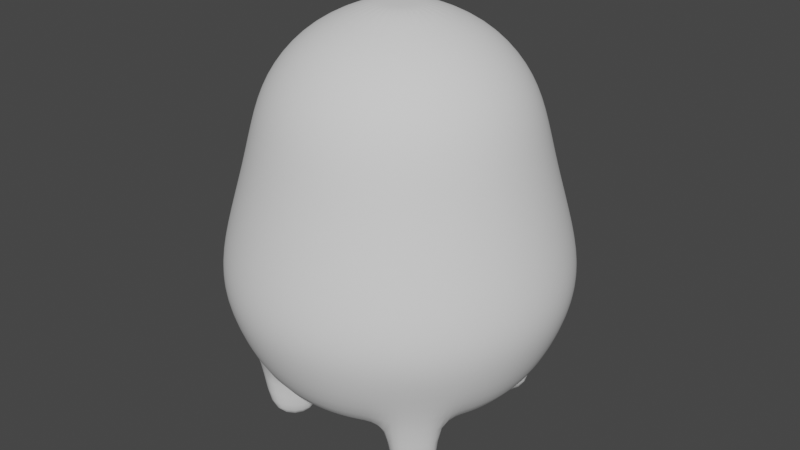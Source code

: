# Source: bean.blend  (saved by Blender 2.90.8; exported with 4.5.12 LTS)
import bpy
from mathutils import Matrix  # noqa: F401  (used for matrix-valued properties, if any)

bpy.ops.wm.read_factory_settings(use_empty=True)
scene = bpy.context.scene
scene.name = 'Scene'

# ---- collections
col_collection = bpy.data.collections.new('Collection'); scene.collection.children.link(col_collection)

# ---- world
world_world = bpy.data.worlds.new('World'); scene.world = world_world
world_world.use_nodes = True; world_world.node_tree.nodes.clear()
_N = world_world.node_tree.nodes; _L = world_world.node_tree.links
n0 = _N.new('ShaderNodeOutputWorld'); n0.name = 'World Output'; n0.location = (300, 300)
n1 = _N.new('ShaderNodeBackground'); n1.name = 'Background'; n1.location = (10, 300)
n1.inputs[0].default_value = (0.05088, 0.05088, 0.05088, 1.0)
_L.new(n1.outputs[0], n0.inputs[0])
n0.is_active_output = True
world_world.color = (0.05088, 0.05088, 0.05088)
world_world.use_sun_shadow = False
world_world.sun_shadow_jitter_overblur = 0.0

# ---- meshes
me_cylinder = bpy.data.meshes.new('Cylinder')
me_cylinder.from_pydata([(-1.264e-09, 1.23, -0.04192), (-8.144e-10, 1.07, 1.026), (0.2401, 1.207, -0.04192), (0.2088, 1.05, 1.026), (0.4709, 1.137, -0.04192), (0.4095, 0.9886, 1.026), (0.6836, 1.023, -0.04192), (0.5945, 0.8897, 1.026), (0.8701, 0.8701, -0.04192), (0.7567, 0.7567, 1.026), (1.023, 0.6836, -0.04192), (0.8897, 0.5945, 1.026), (1.137, 0.4709, -0.04192), (0.9886, 0.4095, 1.026), (1.207, 0.2401, -0.04192), (1.05, 0.2088, 1.026), (1.23, 1.853e-10, -0.04192), (1.07, 1.087e-10, 1.026), (1.207, -0.2401, -0.04192), (1.05, -0.2088, 1.026), (1.137, -0.4709, -0.04192), (0.9886, -0.4095, 1.026), (1.023, -0.6836, -0.04192), (0.8897, -0.5945, 1.026), (0.8701, -0.8701, -0.04192), (0.7567, -0.7567, 1.026), (0.6836, -1.023, -0.04192), (0.5945, -0.8897, 1.026), (0.4709, -1.137, -0.04192), (0.4095, -0.9886, 1.026), (0.2401, -1.207, -0.04192), (0.2088, -1.05, 1.026), (-1.264e-09, -1.23, -0.04192), (-8.144e-10, -1.07, 1.026), (-0.2401, -1.207, -0.04192), (-0.2088, -1.05, 1.026), (-0.4709, -1.137, -0.04192), (-0.4095, -0.9886, 1.026), (-0.6836, -1.023, -0.04192), (-0.5945, -0.8897, 1.026), (-0.8701, -0.8701, -0.04192), (-0.7567, -0.7567, 1.026), (-1.023, -0.6836, -0.04192), (-0.8897, -0.5945, 1.026), (-1.137, -0.4709, -0.04192), (-0.9886, -0.4095, 1.026), (-1.207, -0.2401, -0.04192), (-1.05, -0.2088, 1.026), (-1.23, 1.853e-10, -0.04192), (-1.07, 1.087e-10, 1.026), (-1.207, 0.2401, -0.04192), (-1.05, 0.2088, 1.026), (-1.137, 0.4709, -0.04192), (-0.9886, 0.4095, 1.026), (-1.023, 0.6836, -0.04192), (-0.8897, 0.5945, 1.026), (-0.8701, 0.8701, -0.04192), (-0.7567, 0.7567, 1.026), (-0.6836, 1.023, -0.04192), (-0.5945, 0.8897, 1.026), (-0.4709, 1.137, -0.04192), (-0.4095, 0.9886, 1.026), (-0.2401, 1.207, -0.04192), (-0.2088, 1.05, 1.026), (0.1922, 0.9664, 1.397), (3.984e-10, 0.9853, 1.397), (0.3771, 0.9103, 1.397), (0.5474, 0.8192, 1.397), (0.6967, 0.6967, 1.397), (0.8192, 0.5474, 1.397), (0.9103, 0.3771, 1.397), (0.9664, 0.1922, 1.397), (0.9853, 5.379e-08, 1.397), (0.9664, -0.1922, 1.397), (0.9103, -0.3771, 1.397), (0.8192, -0.5474, 1.397), (0.6967, -0.6967, 1.397), (0.5474, -0.8192, 1.397), (0.3771, -0.9103, 1.397), (0.1922, -0.9664, 1.397), (3.984e-10, -0.9853, 1.397), (-0.1922, -0.9664, 1.397), (-0.3771, -0.9103, 1.397), (-0.5474, -0.8192, 1.397), (-0.6967, -0.6967, 1.397), (-0.8192, -0.5474, 1.397), (-0.9103, -0.3771, 1.397), (-0.9664, -0.1922, 1.397), (-0.9853, 5.379e-08, 1.397), (-0.9664, 0.1922, 1.397), (-0.9103, 0.3771, 1.397), (-0.8192, 0.5474, 1.397), (-0.6967, 0.6967, 1.397), (-0.5474, 0.8192, 1.397), (-0.3771, 0.9103, 1.397), (-0.1922, 0.9664, 1.397), (0.169, 0.8495, 1.671), (1.721e-08, 0.8662, 1.671), (0.3315, 0.8002, 1.671), (0.4812, 0.7202, 1.671), (0.6125, 0.6125, 1.671), (0.7202, 0.4812, 1.671), (0.8002, 0.3315, 1.671), (0.8495, 0.169, 1.671), (0.8662, 5.201e-08, 1.671), (0.8495, -0.169, 1.671), (0.8002, -0.3315, 1.671), (0.7202, -0.4812, 1.671), (0.6125, -0.6125, 1.671), (0.4812, -0.7202, 1.671), (0.3315, -0.8002, 1.671), (0.169, -0.8495, 1.671), (1.721e-08, -0.8662, 1.671), (-0.169, -0.8495, 1.671), (-0.3315, -0.8002, 1.671), (-0.4812, -0.7202, 1.671), (-0.6125, -0.6125, 1.671), (-0.7202, -0.4812, 1.671), (-0.8002, -0.3315, 1.671), (-0.8495, -0.169, 1.671), (-0.8662, 5.201e-08, 1.671), (-0.8495, 0.169, 1.671), (-0.8002, 0.3315, 1.671), (-0.7202, 0.4812, 1.671), (-0.6125, 0.6125, 1.671), (-0.4812, 0.7202, 1.671), (-0.3315, 0.8002, 1.671), (-0.169, 0.8495, 1.671), (0.1205, 0.6057, 1.936), (7.525e-09, 0.6175, 1.936), (0.2363, 0.5705, 1.936), (0.3431, 0.5135, 1.936), (0.4367, 0.4367, 1.936), (0.5135, 0.3431, 1.936), (0.5705, 0.2363, 1.936), (0.6057, 0.1205, 1.936), (0.6175, 5.526e-08, 1.936), (0.6057, -0.1205, 1.936), (0.5705, -0.2363, 1.936), (0.5135, -0.3431, 1.936), (0.4367, -0.4367, 1.936), (0.3431, -0.5135, 1.936), (0.2363, -0.5705, 1.936), (0.1205, -0.6057, 1.936), (7.525e-09, -0.6175, 1.936), (-0.1205, -0.6057, 1.936), (-0.2363, -0.5705, 1.936), (-0.3431, -0.5135, 1.936), (-0.4367, -0.4367, 1.936), (-0.5135, -0.3431, 1.936), (-0.5705, -0.2363, 1.936), (-0.6057, -0.1205, 1.936), (-0.6175, 5.526e-08, 1.936), (-0.6057, 0.1205, 1.936), (-0.5705, 0.2363, 1.936), (-0.5135, 0.3431, 1.936), (-0.4367, 0.4367, 1.936), (-0.3431, 0.5135, 1.936), (-0.2363, 0.5705, 1.936), (-0.1205, 0.6057, 1.936), (0.04644, 0.2335, 2.107), (2.449e-08, 0.2381, 2.107), (0.0911, 0.2199, 2.107), (0.1323, 0.1979, 2.107), (0.1683, 0.1683, 2.107), (0.1979, 0.1323, 2.107), (0.2199, 0.0911, 2.107), (0.2335, 0.04644, 2.107), (0.2381, 3.504e-08, 2.107), (0.2335, -0.04644, 2.107), (0.2199, -0.0911, 2.107), (0.1979, -0.1323, 2.107), (0.1683, -0.1683, 2.107), (0.1323, -0.1979, 2.107), (0.0911, -0.2199, 2.107), (0.04644, -0.2335, 2.107), (2.449e-08, -0.2381, 2.107), (-0.04644, -0.2335, 2.107), (-0.0911, -0.2199, 2.107), (-0.1323, -0.1979, 2.107), (-0.1683, -0.1683, 2.107), (-0.1979, -0.1323, 2.107), (-0.2199, -0.0911, 2.107), (-0.2335, -0.04644, 2.107), (-0.2381, 3.504e-08, 2.107), (-0.2335, 0.04644, 2.107), (-0.2199, 0.0911, 2.107), (-0.1979, 0.1323, 2.107), (-0.1683, 0.1683, 2.107), (-0.1323, 0.1979, 2.107), (-0.0911, 0.2199, 2.107), (-0.04644, 0.2335, 2.107), (-2.628e-09, 1.225, 0.5218), (0.239, 1.201, 0.5218), (0.4688, 1.132, 0.5218), (0.6806, 1.019, 0.5218), (0.8662, 0.8662, 0.5218), (1.019, 0.6806, 0.5218), (1.132, 0.4688, 0.5218), (1.201, 0.239, 0.5218), (1.225, 1.063e-09, 0.5218), (1.201, -0.239, 0.5218), (1.132, -0.4688, 0.5218), (1.019, -0.6806, 0.5218), (0.8662, -0.8662, 0.5218), (0.6806, -1.019, 0.5218), (0.4688, -1.132, 0.5218), (0.239, -1.201, 0.5218), (-2.628e-09, -1.225, 0.5218), (-0.239, -1.201, 0.5218), (-0.4688, -1.132, 0.5218), (-0.6806, -1.019, 0.5218), (-0.8662, -0.8662, 0.5218), (-1.019, -0.6806, 0.5218), (-1.132, -0.4688, 0.5218), (-1.201, -0.239, 0.5218), (-1.225, 1.063e-09, 0.5218), (-1.201, 0.239, 0.5218), (-1.132, 0.4688, 0.5218), (-1.019, 0.6806, 0.5218), (-0.8662, 0.8662, 0.5218), (-0.6806, 1.019, 0.5218), (-0.4688, 1.132, 0.5218), (-0.239, 1.201, 0.5218), (0.2486, 1.25, 0.2326), (0.4877, 1.177, 0.2326), (0.7081, 1.06, 0.2326), (0.9012, 0.9012, 0.2326), (1.06, 0.7081, 0.2326), (1.177, 0.4877, 0.2326), (1.25, 0.2486, 0.2326), (1.274, 1.395e-09, 0.2326), (1.25, -0.2486, 0.2326), (1.177, -0.4877, 0.2326), (1.06, -0.7081, 0.2326), (0.9012, -0.9012, 0.2326), (0.7081, -1.06, 0.2326), (0.4877, -1.177, 0.2326), (0.2486, -1.25, 0.2326), (-2.771e-09, -1.274, 0.2326), (-0.2486, -1.25, 0.2326), (-0.4877, -1.177, 0.2326), (-0.7081, -1.06, 0.2326), (-0.9012, -0.9012, 0.2326), (-1.06, -0.7081, 0.2326), (-1.177, -0.4877, 0.2326), (-1.25, -0.2486, 0.2326), (-1.274, 1.395e-09, 0.2326), (-1.25, 0.2486, 0.2326), (-1.177, 0.4877, 0.2326), (-1.06, 0.7081, 0.2326), (-0.9012, 0.9012, 0.2326), (-0.7081, 1.06, 0.2326), (-0.4877, 1.177, 0.2326), (-0.2486, 1.25, 0.2326), (-2.771e-09, 1.274, 0.2326), (1.386e-09, 1.014, -0.5258), (0.1979, 0.9949, -0.5258), (0.3882, 0.9372, -0.5258), (0.5636, 0.8435, -0.5258), (0.7173, 0.7173, -0.5258), (0.8435, 0.5636, -0.5258), (0.9372, 0.3882, -0.5258), (0.9949, 0.1979, -0.5258), (1.014, 1.507e-09, -0.5258), (0.9949, -0.1979, -0.5258), (0.9372, -0.3882, -0.5258), (0.8435, -0.5636, -0.5258), (0.7173, -0.7173, -0.5258), (0.5636, -0.8435, -0.5258), (0.3882, -0.9372, -0.5258), (0.1979, -0.9949, -0.5258), (1.386e-09, -1.014, -0.5258), (-0.1979, -0.9949, -0.5258), (-0.3882, -0.9372, -0.5258), (-0.5636, -0.8435, -0.5258), (-0.7173, -0.7173, -0.5258), (-0.8435, -0.5636, -0.5258), (-0.9372, -0.3882, -0.5258), (-0.9949, -0.1979, -0.5258), (-1.014, 1.507e-09, -0.5258), (-0.9949, 0.1979, -0.5258), (-0.9372, 0.3882, -0.5258), (-0.8435, 0.5636, -0.5258), (-0.7173, 0.7173, -0.5258), (-0.5636, 0.8435, -0.5258), (-0.3882, 0.9372, -0.5258), (-0.1979, 0.9949, -0.5258), (-0.2375, 0.5734, -0.6987), (-0.3448, 0.5161, -0.6987), (-0.4389, 0.4389, -0.6987), (-0.5161, 0.3448, -0.6987), (-0.5734, 0.2375, -0.6987), (-0.6088, 0.1211, -0.6987), (-0.6207, 3.609e-09, -0.6987), (-0.6088, -0.1211, -0.6987), (-0.5734, -0.2375, -0.6987), (-0.5161, -0.3448, -0.6987), (-0.4389, -0.4389, -0.6987), (-0.3448, -0.5161, -0.6987), (-0.2375, -0.5734, -0.6987), (-0.1211, -0.6088, -0.6987), (-1.347e-09, -0.6207, -0.6987), (0.1211, -0.6088, -0.6987), (0.2375, -0.5734, -0.6987), (0.3448, -0.5161, -0.6987), (0.4389, -0.4389, -0.6987), (0.5161, -0.3448, -0.6987), (0.5734, -0.2375, -0.6987), (0.6088, -0.1211, -0.6987), (0.6207, 3.609e-09, -0.6987), (0.6088, 0.1211, -0.6987), (0.5734, 0.2375, -0.6987), (0.5161, 0.3448, -0.6987), (0.4389, 0.4389, -0.6987), (0.3448, 0.5161, -0.6987), (0.2375, 0.5734, -0.6987), (0.1211, 0.6088, -0.6987), (-1.347e-09, 0.6207, -0.6987), (-0.1211, 0.6088, -0.6987), (-1.729e-08, 4.084e-10, -0.7135), (0.4355, 0.9791, -1.044), (0.6108, 0.8853, -1.044), (0.7646, 0.7592, -1.044), (0.3921, 0.5579, -1.044), (0.4861, 0.4807, -1.044), (0.2848, 0.6153, -1.044), (-0.5636, -0.8356, -1.044), (-0.7173, -0.7094, -1.044), (-0.8435, -0.5557, -1.044), (-0.4389, -0.431, -1.044), (-0.5161, -0.337, -1.044), (-0.3448, -0.5082, -1.044), (0.8514, -0.5471, -1.014), (0.7253, -0.7008, -1.014), (0.5715, -0.827, -1.014), (-0.8355, 0.5801, -1.014), (-0.7094, 0.7338, -1.014), (-0.5556, 0.86, -1.014), (-0.412, 0.4785, -1.097), (-0.318, 0.5557, -1.097), (-0.4892, 0.3845, -1.097), (0.453, -0.4054, -1.101), (0.3589, -0.4826, -1.101), (0.5302, -0.3113, -1.101), (2.48e-08, 4.191e-08, 2.107)], [], [(192, 1, 3, 193), (193, 3, 5, 194), (194, 5, 7, 195), (195, 7, 9, 196), (196, 9, 11, 197), (197, 11, 13, 198), (198, 13, 15, 199), (199, 15, 17, 200), (200, 17, 19, 201), (201, 19, 21, 202), (202, 21, 23, 203), (203, 23, 25, 204), (204, 25, 27, 205), (205, 27, 29, 206), (206, 29, 31, 207), (207, 31, 33, 208), (208, 33, 35, 209), (209, 35, 37, 210), (210, 37, 39, 211), (211, 39, 41, 212), (212, 41, 43, 213), (213, 43, 45, 214), (214, 45, 47, 215), (215, 47, 49, 216), (216, 49, 51, 217), (217, 51, 53, 218), (218, 53, 55, 219), (219, 55, 57, 220), (220, 57, 59, 221), (221, 59, 61, 222), (7, 5, 66, 67), (222, 61, 63, 223), (223, 63, 1, 192), (58, 60, 286, 285), (84, 83, 115, 116), (25, 23, 75, 76), (43, 41, 84, 85), (61, 59, 93, 94), (17, 15, 71, 72), (35, 33, 80, 81), (53, 51, 89, 90), (9, 7, 67, 68), (27, 25, 76, 77), (45, 43, 85, 86), (63, 61, 94, 95), (19, 17, 72, 73), (37, 35, 81, 82), (55, 53, 90, 91), (11, 9, 68, 69), (29, 27, 77, 78), (47, 45, 86, 87), (3, 1, 65, 64), (1, 63, 95, 65), (21, 19, 73, 74), (39, 37, 82, 83), (57, 55, 91, 92), (13, 11, 69, 70), (31, 29, 78, 79), (49, 47, 87, 88), (5, 3, 64, 66), (23, 21, 74, 75), (41, 39, 83, 84), (59, 57, 92, 93), (15, 13, 70, 71), (33, 31, 79, 80), (51, 49, 88, 89), (119, 118, 150, 151), (71, 70, 102, 103), (85, 84, 116, 117), (72, 71, 103, 104), (86, 85, 117, 118), (73, 72, 104, 105), (87, 86, 118, 119), (74, 73, 105, 106), (88, 87, 119, 120), (75, 74, 106, 107), (89, 88, 120, 121), (76, 75, 107, 108), (90, 89, 121, 122), (77, 76, 108, 109), (91, 90, 122, 123), (78, 77, 109, 110), (64, 65, 97, 96), (92, 91, 123, 124), (79, 78, 110, 111), (66, 64, 96, 98), (93, 92, 124, 125), (80, 79, 111, 112), (67, 66, 98, 99), (94, 93, 125, 126), (81, 80, 112, 113), (68, 67, 99, 100), (95, 94, 126, 127), (82, 81, 113, 114), (69, 68, 100, 101), (65, 95, 127, 97), (83, 82, 114, 115), (70, 69, 101, 102), (154, 153, 185, 186), (106, 105, 137, 138), (120, 119, 151, 152), (107, 106, 138, 139), (121, 120, 152, 153), (108, 107, 139, 140), (122, 121, 153, 154), (109, 108, 140, 141), (123, 122, 154, 155), (110, 109, 141, 142), (96, 97, 129, 128), (124, 123, 155, 156), (111, 110, 142, 143), (98, 96, 128, 130), (125, 124, 156, 157), (112, 111, 143, 144), (99, 98, 130, 131), (126, 125, 157, 158), (113, 112, 144, 145), (100, 99, 131, 132), (127, 126, 158, 159), (114, 113, 145, 146), (101, 100, 132, 133), (97, 127, 159, 129), (115, 114, 146, 147), (102, 101, 133, 134), (116, 115, 147, 148), (103, 102, 134, 135), (117, 116, 148, 149), (104, 103, 135, 136), (118, 117, 149, 150), (105, 104, 136, 137), (185, 184, 345), (141, 140, 172, 173), (155, 154, 186, 187), (142, 141, 173, 174), (128, 129, 161, 160), (156, 155, 187, 188), (143, 142, 174, 175), (130, 128, 160, 162), (157, 156, 188, 189), (144, 143, 175, 176), (131, 130, 162, 163), (158, 157, 189, 190), (145, 144, 176, 177), (132, 131, 163, 164), (159, 158, 190, 191), (146, 145, 177, 178), (133, 132, 164, 165), (129, 159, 191, 161), (147, 146, 178, 179), (134, 133, 165, 166), (148, 147, 179, 180), (135, 134, 166, 167), (149, 148, 180, 181), (136, 135, 167, 168), (150, 149, 181, 182), (137, 136, 168, 169), (151, 150, 182, 183), (138, 137, 169, 170), (152, 151, 183, 184), (139, 138, 170, 171), (153, 152, 184, 185), (140, 139, 171, 172), (254, 223, 192, 255), (253, 222, 223, 254), (252, 221, 222, 253), (251, 220, 221, 252), (250, 219, 220, 251), (249, 218, 219, 250), (248, 217, 218, 249), (247, 216, 217, 248), (246, 215, 216, 247), (245, 214, 215, 246), (244, 213, 214, 245), (243, 212, 213, 244), (242, 211, 212, 243), (241, 210, 211, 242), (240, 209, 210, 241), (239, 208, 209, 240), (238, 207, 208, 239), (237, 206, 207, 238), (236, 205, 206, 237), (235, 204, 205, 236), (234, 203, 204, 235), (233, 202, 203, 234), (232, 201, 202, 233), (231, 200, 201, 232), (230, 199, 200, 231), (229, 198, 199, 230), (228, 197, 198, 229), (227, 196, 197, 228), (226, 195, 196, 227), (225, 194, 195, 226), (224, 193, 194, 225), (255, 192, 193, 224), (0, 255, 224, 2), (2, 224, 225, 4), (4, 225, 226, 6), (6, 226, 227, 8), (8, 227, 228, 10), (10, 228, 229, 12), (12, 229, 230, 14), (14, 230, 231, 16), (16, 231, 232, 18), (18, 232, 233, 20), (20, 233, 234, 22), (22, 234, 235, 24), (24, 235, 236, 26), (26, 236, 237, 28), (28, 237, 238, 30), (30, 238, 239, 32), (32, 239, 240, 34), (34, 240, 241, 36), (36, 241, 242, 38), (38, 242, 243, 40), (40, 243, 244, 42), (42, 244, 245, 44), (44, 245, 246, 46), (46, 246, 247, 48), (48, 247, 248, 50), (50, 248, 249, 52), (52, 249, 250, 54), (54, 250, 251, 56), (56, 251, 252, 58), (58, 252, 253, 60), (60, 253, 254, 62), (62, 254, 255, 0), (279, 280, 294, 295), (14, 16, 264, 263), (32, 34, 273, 272), (50, 52, 282, 281), (6, 8, 260, 259), (24, 26, 269, 268), (42, 44, 278, 277), (60, 62, 287, 286), (16, 18, 265, 264), (34, 36, 274, 273), (52, 54, 283, 282), (8, 10, 261, 260), (26, 28, 270, 269), (44, 46, 279, 278), (0, 2, 257, 256), (62, 0, 256, 287), (18, 20, 266, 265), (36, 38, 275, 274), (54, 56, 284, 283), (10, 12, 262, 261), (28, 30, 271, 270), (46, 48, 280, 279), (2, 4, 258, 257), (20, 22, 267, 266), (38, 40, 276, 275), (56, 58, 285, 284), (12, 14, 263, 262), (30, 32, 272, 271), (48, 50, 281, 280), (4, 6, 259, 258), (22, 24, 268, 267), (40, 42, 277, 276), (308, 307, 320), (265, 266, 308, 309), (278, 279, 295, 296), (264, 265, 309, 310), (277, 278, 296, 297), (263, 264, 310, 311), (275, 276, 328, 327), (262, 263, 311, 312), (277, 297, 331, 329), (261, 262, 312, 313), (274, 275, 299, 300), (287, 256, 318, 319), (260, 261, 313, 314), (273, 274, 300, 301), (286, 287, 319, 288), (316, 258, 321, 326), (272, 273, 301, 302), (285, 286, 288, 289), (315, 316, 326, 324), (271, 272, 302, 303), (267, 268, 334, 333), (257, 258, 316, 317), (270, 271, 303, 304), (284, 285, 338, 337), (256, 257, 317, 318), (269, 270, 304, 305), (282, 283, 291, 292), (290, 291, 341, 339), (281, 282, 292, 293), (306, 307, 344, 342), (280, 281, 293, 294), (266, 267, 307, 308), (294, 293, 320), (307, 306, 320), (293, 292, 320), (306, 305, 320), (292, 291, 320), (305, 304, 320), (318, 317, 320), (291, 290, 320), (304, 303, 320), (317, 316, 320), (290, 289, 320), (303, 302, 320), (316, 315, 320), (289, 288, 320), (302, 301, 320), (315, 314, 320), (288, 319, 320), (301, 300, 320), (314, 313, 320), (319, 318, 320), (300, 299, 320), (313, 312, 320), (299, 298, 320), (312, 311, 320), (298, 297, 320), (311, 310, 320), (297, 296, 320), (310, 309, 320), (296, 295, 320), (309, 308, 320), (295, 294, 320), (322, 323, 325, 324), (321, 322, 324, 326), (258, 259, 322, 321), (260, 314, 325, 323), (259, 260, 323, 322), (314, 315, 324, 325), (328, 329, 331, 330), (327, 328, 330, 332), (297, 298, 330, 331), (276, 277, 329, 328), (298, 299, 332, 330), (299, 275, 327, 332), (337, 338, 340, 339), (336, 337, 339, 341), (334, 335, 343, 342), (333, 334, 342, 344), (285, 289, 340, 338), (291, 283, 336, 341), (307, 267, 333, 344), (268, 269, 335, 334), (269, 305, 343, 335), (289, 290, 339, 340), (305, 306, 342, 343), (283, 284, 337, 336), (172, 171, 345), (186, 185, 345), (173, 172, 345), (187, 186, 345), (174, 173, 345), (160, 161, 345), (188, 187, 345), (175, 174, 345), (162, 160, 345), (189, 188, 345), (176, 175, 345), (163, 162, 345), (190, 189, 345), (177, 176, 345), (164, 163, 345), (191, 190, 345), (178, 177, 345), (165, 164, 345), (161, 191, 345), (179, 178, 345), (166, 165, 345), (180, 179, 345), (167, 166, 345), (181, 180, 345), (168, 167, 345), (182, 181, 345), (169, 168, 345), (183, 182, 345), (170, 169, 345), (184, 183, 345), (171, 170, 345)])
me_cylinder.polygons.foreach_set('use_smooth', [True] * 376)
_uv = me_cylinder.uv_layers.new(name='UVMap')
_uv.uv.foreach_set('vector', [0.3338, 0.4895, 0.2984, 0.4891, 0.2984, 0.4743, 0.3339, 0.4742, 0.3339, 0.4742, 0.2984, 0.4743, 0.298, 0.4592, 0.3341, 0.4587, 0.3341, 0.4587, 0.298, 0.4592, 0.2972, 0.4439, 0.3343, 0.443, 0.3343, 0.443, 0.2972, 0.4439, 0.2959, 0.428, 0.3345, 0.4268, 0.3345, 0.4268, 0.2959, 0.428, 0.2942, 0.4115, 0.3349, 0.4097, 0.3349, 0.4097, 0.2942, 0.4115, 0.2919, 0.394, 0.3353, 0.3915, 0.3353, 0.3915, 0.2919, 0.394, 0.289, 0.3752, 0.3358, 0.3719, 0.3358, 0.3719, 0.289, 0.3752, 0.2851, 0.355, 0.3364, 0.3505, 0.3364, 0.3505, 0.2851, 0.355, 0.2802, 0.3327, 0.337, 0.3268, 0.337, 0.3268, 0.2802, 0.3327, 0.2738, 0.3081, 0.3377, 0.3002, 0.3377, 0.3002, 0.2738, 0.3081, 0.2656, 0.2805, 0.3385, 0.2699, 0.3385, 0.2699, 0.2656, 0.2805, 0.2549, 0.249, 0.3393, 0.2349, 0.3393, 0.2349, 0.2549, 0.249, 0.2409, 0.2129, 0.3401, 0.1932, 0.3401, 0.1932, 0.2409, 0.2129, 0.2224, 0.1711, 0.3403, 0.1426, 0.3403, 0.1426, 0.2224, 0.1711, 0.1978, 0.1223, 0.3389, 0.07956, 0.3389, 0.07956, 0.1978, 0.1223, 0.1655, 0.06614, 0.3323, 8.048e-05, 0.3434, 0.9999, 0.1381, 0.9427, 0.1806, 0.8722, 0.3412, 0.9118, 0.3412, 0.9118, 0.1806, 0.8722, 0.2106, 0.8161, 0.339, 0.8445, 0.339, 0.8445, 0.2106, 0.8161, 0.2322, 0.7704, 0.3373, 0.7912, 0.3373, 0.7912, 0.2322, 0.7704, 0.2481, 0.7322, 0.3362, 0.748, 0.3362, 0.748, 0.2481, 0.7322, 0.2601, 0.6996, 0.3354, 0.7117, 0.3354, 0.7117, 0.2601, 0.6996, 0.2693, 0.6713, 0.3349, 0.6808, 0.3349, 0.6808, 0.2693, 0.6713, 0.2765, 0.6463, 0.3345, 0.6536, 0.3345, 0.6536, 0.2765, 0.6463, 0.2821, 0.6238, 0.3342, 0.6295, 0.3342, 0.6295, 0.2821, 0.6238, 0.2865, 0.6033, 0.3339, 0.6078, 0.3339, 0.6078, 0.2865, 0.6033, 0.2899, 0.5845, 0.3337, 0.5879, 0.3337, 0.5879, 0.2899, 0.5845, 0.2926, 0.5669, 0.3336, 0.5696, 0.3336, 0.5696, 0.2926, 0.5669, 0.2947, 0.5503, 0.3335, 0.5524, 0.3335, 0.5524, 0.2947, 0.5503, 0.2962, 0.5344, 0.3335, 0.5361, 0.3335, 0.5361, 0.2962, 0.5344, 0.2974, 0.519, 0.3335, 0.5203, 0.2972, 0.4439, 0.298, 0.4592, 0.2704, 0.4609, 0.2689, 0.4466, 0.3335, 0.5203, 0.2974, 0.519, 0.2981, 0.504, 0.3337, 0.5048, 0.3337, 0.5048, 0.2981, 0.504, 0.2984, 0.4891, 0.3338, 0.4895, 0.3699, 0.5347, 0.3691, 0.5201, 0.4038, 0.5181, 0.4056, 0.5316, 0.1905, 0.6987, 0.1661, 0.7259, 0.1292, 0.6785, 0.1553, 0.6619, 0.2549, 0.249, 0.2656, 0.2805, 0.2156, 0.304, 0.1987, 0.2793, 0.2601, 0.6996, 0.2481, 0.7322, 0.1905, 0.6987, 0.2093, 0.6739, 0.2974, 0.519, 0.2962, 0.5344, 0.268, 0.5311, 0.2698, 0.5168, 0.2851, 0.355, 0.289, 0.3752, 0.2544, 0.3841, 0.2478, 0.3663, 0.1806, 0.8722, 0.1381, 0.9427, 0.03127, 0.8259, 0.09065, 0.7894, 0.2899, 0.5845, 0.2865, 0.6033, 0.2517, 0.5937, 0.2574, 0.5769, 0.2959, 0.428, 0.2972, 0.4439, 0.2689, 0.4466, 0.2667, 0.432, 0.2409, 0.2129, 0.2549, 0.249, 0.1987, 0.2793, 0.1772, 0.2521, 0.2693, 0.6713, 0.2601, 0.6996, 0.2093, 0.6739, 0.2239, 0.6514, 0.2981, 0.504, 0.2974, 0.519, 0.2698, 0.5168, 0.2709, 0.5028, 0.2802, 0.3327, 0.2851, 0.355, 0.2478, 0.3663, 0.2395, 0.3472, 0.2106, 0.8161, 0.1806, 0.8722, 0.09065, 0.7894, 0.1339, 0.7561, 0.2926, 0.5669, 0.2899, 0.5845, 0.2574, 0.5769, 0.2619, 0.561, 0.2942, 0.4115, 0.2959, 0.428, 0.2667, 0.432, 0.2636, 0.4168, 0.2224, 0.1711, 0.2409, 0.2129, 0.1772, 0.2521, 0.1494, 0.2219, 0.2765, 0.6463, 0.2693, 0.6713, 0.2239, 0.6514, 0.2354, 0.6307, 0.2984, 0.4743, 0.2984, 0.4891, 0.2714, 0.4889, 0.2712, 0.475, 0.2984, 0.4891, 0.2981, 0.504, 0.2709, 0.5028, 0.2714, 0.4889, 0.2738, 0.3081, 0.2802, 0.3327, 0.2395, 0.3472, 0.2289, 0.3265, 0.2322, 0.7704, 0.2106, 0.8161, 0.1339, 0.7561, 0.1661, 0.7259, 0.2947, 0.5503, 0.2926, 0.5669, 0.2619, 0.561, 0.2654, 0.5458, 0.2919, 0.394, 0.2942, 0.4115, 0.2636, 0.4168, 0.2596, 0.4009, 0.1978, 0.1223, 0.2224, 0.1711, 0.1494, 0.2219, 0.1135, 0.188, 0.2821, 0.6238, 0.2765, 0.6463, 0.2354, 0.6307, 0.2445, 0.6115, 0.298, 0.4592, 0.2984, 0.4743, 0.2712, 0.475, 0.2704, 0.4609, 0.2656, 0.2805, 0.2738, 0.3081, 0.2289, 0.3265, 0.2156, 0.304, 0.2481, 0.7322, 0.2322, 0.7704, 0.1661, 0.7259, 0.1905, 0.6987, 0.2962, 0.5344, 0.2947, 0.5503, 0.2654, 0.5458, 0.268, 0.5311, 0.289, 0.3752, 0.2919, 0.394, 0.2596, 0.4009, 0.2544, 0.3841, 0.1655, 0.06614, 0.1978, 0.1223, 0.1135, 0.188, 0.06693, 0.1496, 0.2865, 0.6033, 0.2821, 0.6238, 0.2445, 0.6115, 0.2517, 0.5937, 0.2062, 0.6125, 0.1928, 0.6285, 0.1616, 0.5917, 0.1745, 0.5823, 0.2544, 0.3841, 0.2596, 0.4009, 0.2346, 0.4094, 0.2282, 0.3949, 0.2093, 0.6739, 0.1905, 0.6987, 0.1553, 0.6619, 0.1761, 0.6451, 0.2478, 0.3663, 0.2544, 0.3841, 0.2282, 0.3949, 0.2202, 0.3799, 0.2239, 0.6514, 0.2093, 0.6739, 0.1761, 0.6451, 0.1928, 0.6285, 0.2395, 0.3472, 0.2478, 0.3663, 0.2202, 0.3799, 0.2101, 0.3642, 0.2354, 0.6307, 0.2239, 0.6514, 0.1928, 0.6285, 0.2062, 0.6125, 0.2289, 0.3265, 0.2395, 0.3472, 0.2101, 0.3642, 0.1977, 0.3478, 0.2445, 0.6115, 0.2354, 0.6307, 0.2062, 0.6125, 0.2169, 0.5971, 0.2156, 0.304, 0.2289, 0.3265, 0.1977, 0.3478, 0.1822, 0.3308, 0.2517, 0.5937, 0.2445, 0.6115, 0.2169, 0.5971, 0.2256, 0.5822, 0.1987, 0.2793, 0.2156, 0.304, 0.1822, 0.3308, 0.163, 0.3132, 0.2574, 0.5769, 0.2517, 0.5937, 0.2256, 0.5822, 0.2325, 0.5678, 0.1772, 0.2521, 0.1987, 0.2793, 0.163, 0.3132, 0.1389, 0.2951, 0.2619, 0.561, 0.2574, 0.5769, 0.2325, 0.5678, 0.238, 0.5539, 0.1494, 0.2219, 0.1772, 0.2521, 0.1389, 0.2951, 0.1086, 0.2768, 0.2712, 0.475, 0.2714, 0.4889, 0.2496, 0.4887, 0.2494, 0.476, 0.2654, 0.5458, 0.2619, 0.561, 0.238, 0.5539, 0.2422, 0.5404, 0.1135, 0.188, 0.1494, 0.2219, 0.1086, 0.2768, 0.07012, 0.259, 0.2704, 0.4609, 0.2712, 0.475, 0.2494, 0.476, 0.2483, 0.4631, 0.268, 0.5311, 0.2654, 0.5458, 0.2422, 0.5404, 0.2454, 0.5272, 0.06693, 0.1496, 0.1135, 0.188, 0.07012, 0.259, 0.02049, 0.2427, 0.2689, 0.4466, 0.2704, 0.4609, 0.2483, 0.4631, 0.2464, 0.4502, 0.2698, 0.5168, 0.268, 0.5311, 0.2454, 0.5272, 0.2477, 0.5142, 0.09065, 0.7894, 0.03127, 0.8259, 8.048e-05, 0.7156, 0.05394, 0.7075, 0.2667, 0.432, 0.2689, 0.4466, 0.2464, 0.4502, 0.2436, 0.4369, 0.2709, 0.5028, 0.2698, 0.5168, 0.2477, 0.5142, 0.2491, 0.5014, 0.1339, 0.7561, 0.09065, 0.7894, 0.05394, 0.7075, 0.09607, 0.6943, 0.2636, 0.4168, 0.2667, 0.432, 0.2436, 0.4369, 0.2397, 0.4234, 0.2714, 0.4889, 0.2709, 0.5028, 0.2491, 0.5014, 0.2496, 0.4887, 0.1661, 0.7259, 0.1339, 0.7561, 0.09607, 0.6943, 0.1292, 0.6785, 0.2596, 0.4009, 0.2636, 0.4168, 0.2397, 0.4234, 0.2346, 0.4094, 0.2016, 0.5515, 0.1943, 0.562, 0.1569, 0.5236, 0.1615, 0.5192, 0.1977, 0.3478, 0.2101, 0.3642, 0.1774, 0.393, 0.1649, 0.383, 0.2169, 0.5971, 0.2062, 0.6125, 0.1745, 0.5823, 0.1853, 0.5723, 0.1822, 0.3308, 0.1977, 0.3478, 0.1649, 0.383, 0.15, 0.3737, 0.2256, 0.5822, 0.2169, 0.5971, 0.1853, 0.5723, 0.1943, 0.562, 0.163, 0.3132, 0.1822, 0.3308, 0.15, 0.3737, 0.1322, 0.3655, 0.2325, 0.5678, 0.2256, 0.5822, 0.1943, 0.562, 0.2016, 0.5515, 0.1389, 0.2951, 0.163, 0.3132, 0.1322, 0.3655, 0.1112, 0.3589, 0.238, 0.5539, 0.2325, 0.5678, 0.2016, 0.5515, 0.2075, 0.541, 0.1086, 0.2768, 0.1389, 0.2951, 0.1112, 0.3589, 0.08624, 0.3548, 0.2494, 0.476, 0.2496, 0.4887, 0.2203, 0.4883, 0.2199, 0.4778, 0.2422, 0.5404, 0.238, 0.5539, 0.2075, 0.541, 0.2122, 0.5304, 0.07012, 0.259, 0.1086, 0.2768, 0.08624, 0.3548, 0.057, 0.3546, 0.2483, 0.4631, 0.2494, 0.476, 0.2199, 0.4778, 0.2187, 0.4672, 0.2454, 0.5272, 0.2422, 0.5404, 0.2122, 0.5304, 0.2157, 0.5199, 0.02049, 0.2427, 0.07012, 0.259, 0.057, 0.3546, 0.02312, 0.3601, 0.2464, 0.4502, 0.2483, 0.4631, 0.2187, 0.4672, 0.2165, 0.4566, 0.2477, 0.5142, 0.2454, 0.5272, 0.2157, 0.5199, 0.2182, 0.5093, 0.05394, 0.7075, 8.048e-05, 0.7156, 0.02175, 0.6013, 0.05303, 0.611, 0.2436, 0.4369, 0.2464, 0.4502, 0.2165, 0.4566, 0.2132, 0.446, 0.2491, 0.5014, 0.2477, 0.5142, 0.2182, 0.5093, 0.2197, 0.4988, 0.09607, 0.6943, 0.05394, 0.7075, 0.05303, 0.611, 0.08145, 0.6141, 0.2397, 0.4234, 0.2436, 0.4369, 0.2132, 0.446, 0.2088, 0.4353, 0.2496, 0.4887, 0.2491, 0.5014, 0.2197, 0.4988, 0.2203, 0.4883, 0.1292, 0.6785, 0.09607, 0.6943, 0.08145, 0.6141, 0.1064, 0.6124, 0.2346, 0.4094, 0.2397, 0.4234, 0.2088, 0.4353, 0.2033, 0.4246, 0.1553, 0.6619, 0.1292, 0.6785, 0.1064, 0.6124, 0.1279, 0.6074, 0.2282, 0.3949, 0.2346, 0.4094, 0.2033, 0.4246, 0.1963, 0.414, 0.1761, 0.6451, 0.1553, 0.6619, 0.1279, 0.6074, 0.1461, 0.6003, 0.2202, 0.3799, 0.2282, 0.3949, 0.1963, 0.414, 0.1877, 0.4034, 0.1928, 0.6285, 0.1761, 0.6451, 0.1461, 0.6003, 0.1616, 0.5917, 0.2101, 0.3642, 0.2202, 0.3799, 0.1877, 0.4034, 0.1774, 0.393, 0.1569, 0.5236, 0.1514, 0.5274, 0.133, 0.4874, 0.1112, 0.3589, 0.1322, 0.3655, 0.1222, 0.4396, 0.1132, 0.4407, 0.2075, 0.541, 0.2016, 0.5515, 0.1615, 0.5192, 0.1654, 0.5145, 0.08624, 0.3548, 0.1112, 0.3589, 0.1132, 0.4407, 0.1037, 0.4436, 0.2199, 0.4778, 0.2203, 0.4883, 0.1742, 0.4874, 0.1739, 0.4818, 0.2122, 0.5304, 0.2075, 0.541, 0.1654, 0.5145, 0.1686, 0.5094, 0.057, 0.3546, 0.08624, 0.3548, 0.1037, 0.4436, 0.09423, 0.4484, 0.2187, 0.4672, 0.2199, 0.4778, 0.1739, 0.4818, 0.1728, 0.4762, 0.2157, 0.5199, 0.2122, 0.5304, 0.1686, 0.5094, 0.1711, 0.5041, 0.02312, 0.3601, 0.057, 0.3546, 0.09423, 0.4484, 0.08503, 0.4556, 0.2165, 0.4566, 0.2187, 0.4672, 0.1728, 0.4762, 0.1711, 0.4708, 0.2182, 0.5093, 0.2157, 0.5199, 0.1711, 0.5041, 0.1728, 0.4986, 0.05303, 0.611, 0.02175, 0.6013, 0.087, 0.5175, 0.09528, 0.5248, 0.2132, 0.446, 0.2165, 0.4566, 0.1711, 0.4708, 0.1687, 0.4654, 0.2197, 0.4988, 0.2182, 0.5093, 0.1728, 0.4986, 0.1738, 0.493, 0.08145, 0.6141, 0.05303, 0.611, 0.09528, 0.5248, 0.1042, 0.53, 0.2088, 0.4353, 0.2132, 0.446, 0.1687, 0.4654, 0.1655, 0.4603, 0.2203, 0.4883, 0.2197, 0.4988, 0.1738, 0.493, 0.1742, 0.4874, 0.1064, 0.6124, 0.08145, 0.6141, 0.1042, 0.53, 0.1133, 0.5331, 0.2033, 0.4246, 0.2088, 0.4353, 0.1655, 0.4603, 0.1616, 0.4555, 0.1279, 0.6074, 0.1064, 0.6124, 0.1133, 0.5331, 0.1221, 0.5345, 0.1963, 0.414, 0.2033, 0.4246, 0.1616, 0.4555, 0.157, 0.4511, 0.1461, 0.6003, 0.1279, 0.6074, 0.1221, 0.5345, 0.1305, 0.5344, 0.1877, 0.4034, 0.1963, 0.414, 0.157, 0.4511, 0.1516, 0.4472, 0.1616, 0.5917, 0.1461, 0.6003, 0.1305, 0.5344, 0.1382, 0.533, 0.1774, 0.393, 0.1877, 0.4034, 0.1516, 0.4472, 0.1454, 0.4439, 0.1745, 0.5823, 0.1616, 0.5917, 0.1382, 0.533, 0.1452, 0.5306, 0.1649, 0.383, 0.1774, 0.393, 0.1454, 0.4439, 0.1384, 0.4415, 0.1853, 0.5723, 0.1745, 0.5823, 0.1452, 0.5306, 0.1514, 0.5274, 0.15, 0.3737, 0.1649, 0.383, 0.1384, 0.4415, 0.1306, 0.4399, 0.1943, 0.562, 0.1853, 0.5723, 0.1514, 0.5274, 0.1569, 0.5236, 0.1322, 0.3655, 0.15, 0.3737, 0.1306, 0.4399, 0.1222, 0.4396, 0.3518, 0.505, 0.3337, 0.5048, 0.3338, 0.4895, 0.3519, 0.4898, 0.352, 0.5203, 0.3335, 0.5203, 0.3337, 0.5048, 0.3518, 0.505, 0.3525, 0.5358, 0.3335, 0.5361, 0.3335, 0.5203, 0.352, 0.5203, 0.3533, 0.5519, 0.3335, 0.5524, 0.3335, 0.5361, 0.3525, 0.5358, 0.3545, 0.5686, 0.3336, 0.5696, 0.3335, 0.5524, 0.3533, 0.5519, 0.3563, 0.5867, 0.3337, 0.5879, 0.3336, 0.5696, 0.3545, 0.5686, 0.3585, 0.6063, 0.3339, 0.6078, 0.3337, 0.5879, 0.3563, 0.5867, 0.3612, 0.6277, 0.3342, 0.6295, 0.3339, 0.6078, 0.3585, 0.6063, 0.3646, 0.6513, 0.3345, 0.6536, 0.3342, 0.6295, 0.3612, 0.6277, 0.369, 0.6777, 0.3349, 0.6808, 0.3345, 0.6536, 0.3646, 0.6513, 0.3747, 0.7074, 0.3354, 0.7117, 0.3349, 0.6808, 0.369, 0.6777, 0.3825, 0.7421, 0.3362, 0.748, 0.3354, 0.7117, 0.3747, 0.7074, 0.3932, 0.7828, 0.3373, 0.7912, 0.3362, 0.748, 0.3825, 0.7421, 0.4083, 0.8327, 0.339, 0.8445, 0.3373, 0.7912, 0.3932, 0.7828, 0.4296, 0.8948, 0.3412, 0.9118, 0.339, 0.8445, 0.4083, 0.8327, 0.4613, 0.9748, 0.3434, 0.9999, 0.3412, 0.9118, 0.4296, 0.8948, 0.4247, 0.08892, 0.3389, 0.07956, 0.3323, 8.048e-05, 0.4474, 0.004296, 0.4071, 0.1517, 0.3403, 0.1426, 0.3389, 0.07956, 0.4247, 0.08892, 0.394, 0.2006, 0.3401, 0.1932, 0.3403, 0.1426, 0.4071, 0.1517, 0.3841, 0.2407, 0.3393, 0.2349, 0.3401, 0.1932, 0.394, 0.2006, 0.3768, 0.2743, 0.3385, 0.2699, 0.3393, 0.2349, 0.3841, 0.2407, 0.3711, 0.3038, 0.3377, 0.3002, 0.3385, 0.2699, 0.3768, 0.2743, 0.3665, 0.3298, 0.337, 0.3268, 0.3377, 0.3002, 0.3711, 0.3038, 0.3628, 0.3529, 0.3364, 0.3505, 0.337, 0.3268, 0.3665, 0.3298, 0.3599, 0.3739, 0.3358, 0.3719, 0.3364, 0.3505, 0.3628, 0.3529, 0.3575, 0.3932, 0.3353, 0.3915, 0.3358, 0.3719, 0.3599, 0.3739, 0.3556, 0.4111, 0.3349, 0.4097, 0.3353, 0.3915, 0.3575, 0.3932, 0.3542, 0.4277, 0.3345, 0.4268, 0.3349, 0.4097, 0.3556, 0.4111, 0.3532, 0.4438, 0.3343, 0.443, 0.3345, 0.4268, 0.3542, 0.4277, 0.3525, 0.4592, 0.3341, 0.4587, 0.3343, 0.443, 0.3532, 0.4438, 0.3521, 0.4745, 0.3339, 0.4742, 0.3341, 0.4587, 0.3525, 0.4592, 0.3519, 0.4898, 0.3338, 0.4895, 0.3339, 0.4742, 0.3521, 0.4745, 0.3688, 0.49, 0.3519, 0.4898, 0.3521, 0.4745, 0.3691, 0.475, 0.3691, 0.475, 0.3521, 0.4745, 0.3525, 0.4592, 0.3697, 0.4598, 0.3697, 0.4598, 0.3525, 0.4592, 0.3532, 0.4438, 0.3706, 0.4453, 0.3706, 0.4453, 0.3532, 0.4438, 0.3542, 0.4277, 0.3723, 0.4295, 0.3723, 0.4295, 0.3542, 0.4277, 0.3556, 0.4111, 0.3745, 0.4139, 0.3745, 0.4139, 0.3556, 0.4111, 0.3575, 0.3932, 0.3779, 0.3966, 0.3779, 0.3966, 0.3575, 0.3932, 0.3599, 0.3739, 0.3819, 0.378, 0.3819, 0.378, 0.3599, 0.3739, 0.3628, 0.3529, 0.3869, 0.358, 0.3869, 0.358, 0.3628, 0.3529, 0.3665, 0.3298, 0.3932, 0.3361, 0.3932, 0.3361, 0.3665, 0.3298, 0.3711, 0.3038, 0.4011, 0.3117, 0.4011, 0.3117, 0.3711, 0.3038, 0.3768, 0.2743, 0.4111, 0.284, 0.4111, 0.284, 0.3768, 0.2743, 0.3841, 0.2407, 0.423, 0.2546, 0.423, 0.2546, 0.3841, 0.2407, 0.394, 0.2006, 0.4411, 0.2187, 0.4411, 0.2187, 0.394, 0.2006, 0.4071, 0.1517, 0.4642, 0.1774, 0.4642, 0.1774, 0.4071, 0.1517, 0.4247, 0.08892, 0.4994, 0.1243, 0.4994, 0.1243, 0.4247, 0.08892, 0.4474, 0.004296, 0.5519, 0.05384, 0.5489, 0.9151, 0.4613, 0.9748, 0.4296, 0.8948, 0.5006, 0.8565, 0.5006, 0.8565, 0.4296, 0.8948, 0.4083, 0.8327, 0.4659, 0.806, 0.4659, 0.806, 0.4083, 0.8327, 0.3932, 0.7828, 0.4405, 0.7632, 0.4405, 0.7632, 0.3932, 0.7828, 0.3825, 0.7421, 0.4228, 0.7287, 0.4228, 0.7287, 0.3825, 0.7421, 0.3747, 0.7074, 0.4093, 0.6971, 0.4093, 0.6971, 0.3747, 0.7074, 0.369, 0.6777, 0.3996, 0.6705, 0.3996, 0.6705, 0.369, 0.6777, 0.3646, 0.6513, 0.3919, 0.6455, 0.3919, 0.6455, 0.3646, 0.6513, 0.3612, 0.6277, 0.3858, 0.6231, 0.3858, 0.6231, 0.3612, 0.6277, 0.3585, 0.6063, 0.3809, 0.6026, 0.3809, 0.6026, 0.3585, 0.6063, 0.3563, 0.5867, 0.377, 0.5837, 0.377, 0.5837, 0.3563, 0.5867, 0.3545, 0.5686, 0.3738, 0.5661, 0.3738, 0.5661, 0.3545, 0.5686, 0.3533, 0.5519, 0.3715, 0.5505, 0.3715, 0.5505, 0.3533, 0.5519, 0.3525, 0.5358, 0.3699, 0.5347, 0.3699, 0.5347, 0.3525, 0.5358, 0.352, 0.5203, 0.3691, 0.5201, 0.3691, 0.5201, 0.352, 0.5203, 0.3518, 0.505, 0.3688, 0.505, 0.3688, 0.505, 0.3518, 0.505, 0.3519, 0.4898, 0.3688, 0.49, 0.442, 0.6233, 0.4319, 0.6054, 0.4713, 0.5786, 0.4822, 0.5894, 0.3819, 0.378, 0.3869, 0.358, 0.4321, 0.3754, 0.424, 0.3919, 0.5489, 0.9151, 0.5006, 0.8565, 0.5903, 0.7458, 0.6479, 0.7676, 0.3809, 0.6026, 0.377, 0.5837, 0.4176, 0.5723, 0.4239, 0.5885, 0.3706, 0.4453, 0.3723, 0.4295, 0.4085, 0.4373, 0.4047, 0.4495, 0.423, 0.2546, 0.4411, 0.2187, 0.5115, 0.2825, 0.4852, 0.299, 0.4093, 0.6971, 0.3996, 0.6705, 0.4549, 0.6426, 0.4704, 0.662, 0.3691, 0.5201, 0.3688, 0.505, 0.403, 0.5041, 0.4038, 0.5181, 0.3869, 0.358, 0.3932, 0.3361, 0.4423, 0.3579, 0.4321, 0.3754, 0.5006, 0.8565, 0.4659, 0.806, 0.547, 0.7226, 0.5903, 0.7458, 0.377, 0.5837, 0.3738, 0.5661, 0.4123, 0.5567, 0.4176, 0.5723, 0.3723, 0.4295, 0.3745, 0.4139, 0.4122, 0.423, 0.4085, 0.4373, 0.4411, 0.2187, 0.4642, 0.1774, 0.5431, 0.2602, 0.5115, 0.2825, 0.3996, 0.6705, 0.3919, 0.6455, 0.442, 0.6233, 0.4549, 0.6426, 0.3688, 0.49, 0.3691, 0.475, 0.4038, 0.4767, 0.403, 0.4904, 0.3688, 0.505, 0.3688, 0.49, 0.403, 0.4904, 0.403, 0.5041, 0.3932, 0.3361, 0.4011, 0.3117, 0.4551, 0.3392, 0.4423, 0.3579, 0.4659, 0.806, 0.4405, 0.7632, 0.5133, 0.6998, 0.547, 0.7226, 0.3738, 0.5661, 0.3715, 0.5505, 0.4065, 0.5441, 0.4123, 0.5567, 0.3745, 0.4139, 0.3779, 0.3966, 0.4175, 0.4077, 0.4122, 0.423, 0.4642, 0.1774, 0.4994, 0.1243, 0.5879, 0.2386, 0.5431, 0.2602, 0.3919, 0.6455, 0.3858, 0.6231, 0.4319, 0.6054, 0.442, 0.6233, 0.3691, 0.475, 0.3697, 0.4598, 0.4053, 0.4626, 0.4038, 0.4767, 0.4011, 0.3117, 0.4111, 0.284, 0.4711, 0.3184, 0.4551, 0.3392, 0.4405, 0.7632, 0.4228, 0.7287, 0.4857, 0.6822, 0.5133, 0.6998, 0.3715, 0.5505, 0.3699, 0.5347, 0.4056, 0.5316, 0.4065, 0.5441, 0.3779, 0.3966, 0.3819, 0.378, 0.424, 0.3919, 0.4175, 0.4077, 0.4994, 0.1243, 0.5519, 0.05384, 0.6479, 0.2201, 0.5879, 0.2386, 0.3858, 0.6231, 0.3809, 0.6026, 0.4239, 0.5885, 0.4319, 0.6054, 0.3697, 0.4598, 0.3706, 0.4453, 0.4047, 0.4495, 0.4053, 0.4626, 0.4111, 0.284, 0.423, 0.2546, 0.4852, 0.299, 0.4711, 0.3184, 0.4228, 0.7287, 0.4093, 0.6971, 0.4704, 0.662, 0.4857, 0.6822, 0.4946, 0.381, 0.5089, 0.3723, 0.5431, 0.4896, 0.4423, 0.3579, 0.4551, 0.3392, 0.4946, 0.381, 0.4816, 0.3914, 0.4549, 0.6426, 0.442, 0.6233, 0.4822, 0.5894, 0.4955, 0.5997, 0.4321, 0.3754, 0.4423, 0.3579, 0.4816, 0.3914, 0.4709, 0.4022, 0.4704, 0.662, 0.4549, 0.6426, 0.4955, 0.5997, 0.5118, 0.6089, 0.424, 0.3919, 0.4321, 0.3754, 0.4709, 0.4022, 0.4623, 0.4132, 0.5133, 0.6998, 0.4857, 0.6822, 0.512, 0.6491, 0.5138, 0.65, 0.4175, 0.4077, 0.424, 0.3919, 0.4623, 0.4132, 0.4555, 0.4243, 0.4704, 0.662, 0.5118, 0.6089, 0.5128, 0.6461, 0.511, 0.6478, 0.4122, 0.423, 0.4175, 0.4077, 0.4555, 0.4243, 0.4501, 0.4354, 0.547, 0.7226, 0.5133, 0.6998, 0.5532, 0.6279, 0.5778, 0.6313, 0.403, 0.5041, 0.403, 0.4904, 0.4371, 0.491, 0.4378, 0.5016, 0.4085, 0.4373, 0.4122, 0.423, 0.4501, 0.4354, 0.4464, 0.4465, 0.5903, 0.7458, 0.547, 0.7226, 0.5778, 0.6313, 0.6084, 0.6315, 0.4038, 0.5181, 0.403, 0.5041, 0.4378, 0.5016, 0.4395, 0.5123, 0.4386, 0.4711, 0.4053, 0.4626, 0.4225, 0.455, 0.4236, 0.455, 0.6479, 0.7676, 0.5903, 0.7458, 0.6084, 0.6315, 0.6437, 0.6252, 0.4056, 0.5316, 0.4038, 0.5181, 0.4395, 0.5123, 0.4426, 0.5231, 0.4439, 0.4589, 0.4386, 0.4711, 0.4236, 0.455, 0.4237, 0.4547, 0.5879, 0.2386, 0.6479, 0.2201, 0.6363, 0.3576, 0.6036, 0.3506, 0.4711, 0.3184, 0.4852, 0.299, 0.5076, 0.3296, 0.5065, 0.331, 0.4038, 0.4767, 0.4053, 0.4626, 0.4386, 0.4711, 0.4374, 0.4804, 0.5431, 0.2602, 0.5879, 0.2386, 0.6036, 0.3506, 0.5743, 0.3506, 0.4065, 0.5441, 0.4056, 0.5316, 0.4246, 0.5393, 0.4245, 0.5402, 0.403, 0.4904, 0.4038, 0.4767, 0.4374, 0.4804, 0.4371, 0.491, 0.5115, 0.2825, 0.5431, 0.2602, 0.5743, 0.3506, 0.5492, 0.3557, 0.4176, 0.5723, 0.4123, 0.5567, 0.4503, 0.5466, 0.4554, 0.5565, 0.4472, 0.5333, 0.4503, 0.5466, 0.4261, 0.5402, 0.426, 0.5398, 0.4239, 0.5885, 0.4176, 0.5723, 0.4554, 0.5565, 0.4625, 0.5676, 0.527, 0.367, 0.5089, 0.3723, 0.5083, 0.3326, 0.5092, 0.3322, 0.4319, 0.6054, 0.4239, 0.5885, 0.4625, 0.5676, 0.4713, 0.5786, 0.4551, 0.3392, 0.4711, 0.3184, 0.5089, 0.3723, 0.4946, 0.381, 0.4713, 0.5786, 0.4625, 0.5676, 0.5431, 0.4896, 0.5089, 0.3723, 0.527, 0.367, 0.5431, 0.4896, 0.4625, 0.5676, 0.4554, 0.5565, 0.5431, 0.4896, 0.527, 0.367, 0.5492, 0.3557, 0.5431, 0.4896, 0.4554, 0.5565, 0.4503, 0.5466, 0.5431, 0.4896, 0.5492, 0.3557, 0.5743, 0.3506, 0.5431, 0.4896, 0.4371, 0.491, 0.4374, 0.4804, 0.5431, 0.4896, 0.4503, 0.5466, 0.4472, 0.5333, 0.5431, 0.4896, 0.5743, 0.3506, 0.6036, 0.3506, 0.5431, 0.4896, 0.4374, 0.4804, 0.4386, 0.4711, 0.5431, 0.4896, 0.4472, 0.5333, 0.4426, 0.5231, 0.5431, 0.4896, 0.6036, 0.3506, 0.6363, 0.3576, 0.5431, 0.4896, 0.4386, 0.4711, 0.4439, 0.4589, 0.5431, 0.4896, 0.4426, 0.5231, 0.4395, 0.5123, 0.5431, 0.4896, 0.6437, 0.6252, 0.6084, 0.6315, 0.5431, 0.4896, 0.4439, 0.4589, 0.4464, 0.4465, 0.5431, 0.4896, 0.4395, 0.5123, 0.4378, 0.5016, 0.5431, 0.4896, 0.6084, 0.6315, 0.5778, 0.6313, 0.5431, 0.4896, 0.4464, 0.4465, 0.4501, 0.4354, 0.5431, 0.4896, 0.4378, 0.5016, 0.4371, 0.491, 0.5431, 0.4896, 0.5778, 0.6313, 0.5532, 0.6279, 0.5431, 0.4896, 0.4501, 0.4354, 0.4555, 0.4243, 0.5431, 0.4896, 0.5532, 0.6279, 0.5305, 0.6148, 0.5431, 0.4896, 0.4555, 0.4243, 0.4623, 0.4132, 0.5431, 0.4896, 0.5305, 0.6148, 0.5118, 0.6089, 0.5431, 0.4896, 0.4623, 0.4132, 0.4709, 0.4022, 0.5431, 0.4896, 0.5118, 0.6089, 0.4955, 0.5997, 0.5431, 0.4896, 0.4709, 0.4022, 0.4816, 0.3914, 0.5431, 0.4896, 0.4955, 0.5997, 0.4822, 0.5894, 0.5431, 0.4896, 0.4816, 0.3914, 0.4946, 0.381, 0.5431, 0.4896, 0.4822, 0.5894, 0.4713, 0.5786, 0.5431, 0.4896, 0.4226, 0.4543, 0.4229, 0.4538, 0.4237, 0.4542, 0.4237, 0.4547, 0.4225, 0.455, 0.4226, 0.4543, 0.4237, 0.4547, 0.4236, 0.455, 0.4053, 0.4626, 0.4047, 0.4495, 0.4226, 0.4543, 0.4225, 0.455, 0.4085, 0.4373, 0.4464, 0.4465, 0.4237, 0.4542, 0.4229, 0.4538, 0.4047, 0.4495, 0.4085, 0.4373, 0.4229, 0.4538, 0.4226, 0.4543, 0.4464, 0.4465, 0.4439, 0.4589, 0.4237, 0.4547, 0.4237, 0.4542, 0.512, 0.6491, 0.511, 0.6478, 0.5128, 0.6461, 0.5138, 0.6466, 0.5138, 0.65, 0.512, 0.6491, 0.5138, 0.6466, 0.5145, 0.6471, 0.5118, 0.6089, 0.5305, 0.6148, 0.5138, 0.6466, 0.5128, 0.6461, 0.4857, 0.6822, 0.4704, 0.662, 0.511, 0.6478, 0.512, 0.6491, 0.5305, 0.6148, 0.5532, 0.6279, 0.5145, 0.6471, 0.5138, 0.6466, 0.5532, 0.6279, 0.5133, 0.6998, 0.5138, 0.65, 0.5145, 0.6471, 0.4245, 0.5402, 0.4246, 0.5393, 0.4258, 0.5394, 0.426, 0.5398, 0.4249, 0.5412, 0.4245, 0.5402, 0.426, 0.5398, 0.4261, 0.5402, 0.5076, 0.3296, 0.5095, 0.3287, 0.5099, 0.3318, 0.5092, 0.3322, 0.5065, 0.331, 0.5076, 0.3296, 0.5092, 0.3322, 0.5083, 0.3326, 0.4056, 0.5316, 0.4426, 0.5231, 0.4258, 0.5394, 0.4246, 0.5393, 0.4503, 0.5466, 0.4123, 0.5567, 0.4249, 0.5412, 0.4261, 0.5402, 0.5089, 0.3723, 0.4711, 0.3184, 0.5065, 0.331, 0.5083, 0.3326, 0.4852, 0.299, 0.5115, 0.2825, 0.5095, 0.3287, 0.5076, 0.3296, 0.5115, 0.2825, 0.5492, 0.3557, 0.5099, 0.3318, 0.5095, 0.3287, 0.4426, 0.5231, 0.4472, 0.5333, 0.426, 0.5398, 0.4258, 0.5394, 0.5492, 0.3557, 0.527, 0.367, 0.5092, 0.3322, 0.5099, 0.3318, 0.4123, 0.5567, 0.4065, 0.5441, 0.4245, 0.5402, 0.4249, 0.5412, 0.1222, 0.4396, 0.1306, 0.4399, 0.133, 0.4874, 0.1615, 0.5192, 0.1569, 0.5236, 0.133, 0.4874, 0.1132, 0.4407, 0.1222, 0.4396, 0.133, 0.4874, 0.1654, 0.5145, 0.1615, 0.5192, 0.133, 0.4874, 0.1037, 0.4436, 0.1132, 0.4407, 0.133, 0.4874, 0.1739, 0.4818, 0.1742, 0.4874, 0.133, 0.4874, 0.1686, 0.5094, 0.1654, 0.5145, 0.133, 0.4874, 0.09423, 0.4484, 0.1037, 0.4436, 0.133, 0.4874, 0.1728, 0.4762, 0.1739, 0.4818, 0.133, 0.4874, 0.1711, 0.5041, 0.1686, 0.5094, 0.133, 0.4874, 0.08503, 0.4556, 0.09423, 0.4484, 0.133, 0.4874, 0.1711, 0.4708, 0.1728, 0.4762, 0.133, 0.4874, 0.1728, 0.4986, 0.1711, 0.5041, 0.133, 0.4874, 0.09528, 0.5248, 0.087, 0.5175, 0.133, 0.4874, 0.1687, 0.4654, 0.1711, 0.4708, 0.133, 0.4874, 0.1738, 0.493, 0.1728, 0.4986, 0.133, 0.4874, 0.1042, 0.53, 0.09528, 0.5248, 0.133, 0.4874, 0.1655, 0.4603, 0.1687, 0.4654, 0.133, 0.4874, 0.1742, 0.4874, 0.1738, 0.493, 0.133, 0.4874, 0.1133, 0.5331, 0.1042, 0.53, 0.133, 0.4874, 0.1616, 0.4555, 0.1655, 0.4603, 0.133, 0.4874, 0.1221, 0.5345, 0.1133, 0.5331, 0.133, 0.4874, 0.157, 0.4511, 0.1616, 0.4555, 0.133, 0.4874, 0.1305, 0.5344, 0.1221, 0.5345, 0.133, 0.4874, 0.1516, 0.4472, 0.157, 0.4511, 0.133, 0.4874, 0.1382, 0.533, 0.1305, 0.5344, 0.133, 0.4874, 0.1454, 0.4439, 0.1516, 0.4472, 0.133, 0.4874, 0.1452, 0.5306, 0.1382, 0.533, 0.133, 0.4874, 0.1384, 0.4415, 0.1454, 0.4439, 0.133, 0.4874, 0.1514, 0.5274, 0.1452, 0.5306, 0.133, 0.4874, 0.1306, 0.4399, 0.1384, 0.4415, 0.133, 0.4874])
me_cylinder.use_mirror_x = True
me_cylinder.update()

# ---- objects
ob_bean = bpy.data.objects.new('Bean', me_cylinder)

# ---- transforms, parenting, visibility, modifiers, constraints
ob_bean.location = (0.0, 0.0, 0.0)
ob_bean.lineart.crease_threshold = 0.0
ob_bean.use_mesh_mirror_x = True
_m = ob_bean.modifiers.new('Subdivision', 'SUBSURF')

# ---- collection membership
col_collection.objects.link(ob_bean)

# ---- scene / render settings (as saved in the file)
scene.frame_start = 1; scene.frame_end = 250; scene.frame_set(1)
scene.render.engine = 'BLENDER_EEVEE_NEXT'
scene.cycles.use_denoising = False
scene.cycles.samples = 128
scene.cycles.sampling_pattern = 'TABULATED_SOBOL'
scene.cycles.use_adaptive_sampling = False
scene.cycles.use_light_tree = False
scene.view_settings.view_transform = 'Filmic'
bpy.context.view_layer.update()

# ---- added for rendering (the .blend has no active camera and no usable light): camera, sun
cam_auto = bpy.data.cameras.new('AutoCamera')
cam_auto.lens = 50.0
cam_auto.sensor_width = 36.0
cam_auto.clip_end = 1000.0
ob_auto_camera = bpy.data.objects.new('AutoCamera', cam_auto)
scene.collection.objects.link(ob_auto_camera)
ob_auto_camera.location = (4.46445, -5.35734, 4.07485)
ob_auto_camera.rotation_euler = (1.09748, -7.21219e-08, 0.694738)
scene.camera = ob_auto_camera
light_auto_sun = bpy.data.lights.new('AutoSun', 'SUN')
light_auto_sun.energy = 3.0
light_auto_sun.angle = 0.0523599
ob_auto_sun = bpy.data.objects.new('AutoSun', light_auto_sun)
scene.collection.objects.link(ob_auto_sun)
ob_auto_sun.rotation_euler = (0.872665, 0.174533, 0.523599)
bpy.context.view_layer.update()

